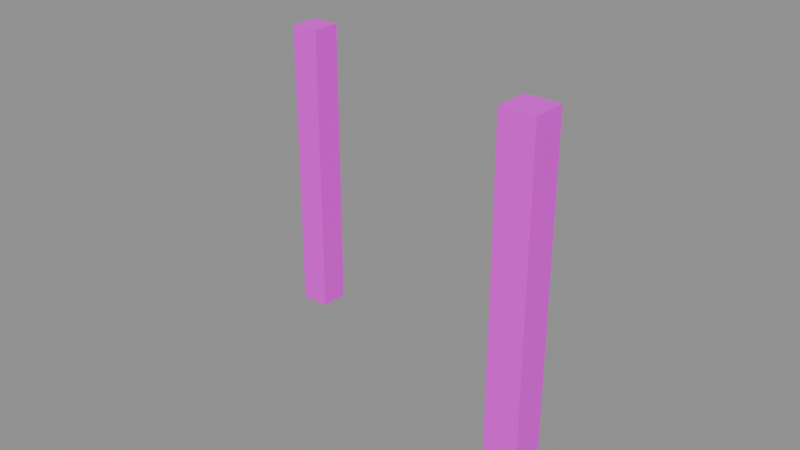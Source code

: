 # Source: model.blend  (saved by Blender 4.5.87; exported with 4.5.12 LTS)
import bpy
from mathutils import Matrix  # noqa: F401  (used for matrix-valued properties, if any)

bpy.ops.wm.read_factory_settings(use_empty=True)
scene = bpy.context.scene
scene.name = 'Empty'

# ---- collections
col_a = bpy.data.collections.new('a'); scene.collection.children.link(col_a)

# ---- images (referenced by path relative to the original .blend; pixels are not part of the script)
import os
ASSET_DIR = os.environ.get("B2B_ASSET_DIR", "")  # directory of the original .blend (textures are referenced by path, not embedded)
HERE = os.path.dirname(os.path.abspath(__file__))  # packed textures are extracted next to this script under _unpacked/

def load_image(name, relpath, width, height, colorspace="sRGB"):
    """Load a texture the original file referenced (path relative to the .blend, or extracted next to this script)."""
    p = next((c for c in (os.path.join(HERE, relpath), os.path.join(ASSET_DIR, relpath)) if relpath and os.path.exists(c)), "")
    if p:
        img = bpy.data.images.load(p, check_existing=True)
        img.name = name
    else:  # same state as the original file: an image datablock whose file is absent (Cycles renders it pink)
        img = bpy.data.images.new(name, width, height)
        img.source = "FILE"
        img.filepath = "//" + (relpath or name)
    img.colorspace_settings.name = colorspace
    return img
img_gatepostsposts_color_png = load_image('gatePostsPosts_color.png', 'gatePostsPosts_color.png', 1024, 1024, 'sRGB')

# ---- materials (node trees are filled in below, after node groups)
mat_gatepostsposts = bpy.data.materials.new('gatePostsPosts')

# ---- material node trees
mat_gatepostsposts.use_nodes = True; mat_gatepostsposts.node_tree.nodes.clear()
_N = mat_gatepostsposts.node_tree.nodes; _L = mat_gatepostsposts.node_tree.links
n0 = _N.new('ShaderNodeBsdfPrincipled'); n0.name = 'Principled BSDF'; n0.location = (-200, 100)
n1 = _N.new('ShaderNodeOutputMaterial'); n1.name = 'Material Output'; n1.location = (200, 100)
n2 = _N.new('ShaderNodeTexImage'); n2.name = 'Image Texture'; n2.location = (0, 0)
n2.image = img_gatepostsposts_color_png
_L.new(n0.outputs[0], n1.inputs[0])
_L.new(n2.outputs[0], n0.inputs[0])
n1.is_active_output = True

# ---- meshes
me_a_posts = bpy.data.meshes.new('a_posts')
me_a_posts.from_pydata([(-0.2238, -4.465, 16.35), (-0.3638, -4.465, 16.35), (-0.2238, -4.325, 16.35), (-0.3638, -4.325, 16.35), (-0.2238, -4.465, 18.05), (-0.3638, -4.465, 18.05), (-0.2238, -4.325, 18.05), (-0.3638, -4.325, 18.05), (-2.004, -3.553, 16.29), (-2.144, -3.553, 16.29), (-2.004, -3.413, 16.29), (-2.144, -3.413, 16.29), (-2.004, -3.553, 17.74), (-2.144, -3.553, 17.74), (-2.004, -3.413, 17.74), (-2.144, -3.413, 17.74)], [], [(0, 1, 3, 2), (2, 3, 7, 6), (6, 7, 5, 4), (4, 5, 1, 0), (2, 6, 4, 0), (7, 3, 1, 5), (8, 9, 11, 10), (10, 11, 15, 14), (14, 15, 13, 12), (12, 13, 9, 8), (10, 14, 12, 8), (15, 11, 9, 13)])
_uv = me_a_posts.uv_layers.new(name='UVMap')
_uv.uv.foreach_set('vector', [0.646, 0.8594, 0.7276, 0.8594, 0.7276, 0.941, 0.646, 0.941, 0.2697, 0.995, 0.1882, 0.995, 0.1882, 0.005024, 0.2697, 0.005024, 0.8191, 0.08655, 0.7376, 0.08655, 0.7376, 0.005024, 0.8191, 0.005024, 0.2797, 0.005024, 0.3613, 0.005024, 0.3613, 0.995, 0.2797, 0.995, 0.005024, 0.995, 0.005024, 0.005024, 0.08655, 0.005024, 0.08655, 0.995, 0.1781, 0.005024, 0.1781, 0.995, 0.0966, 0.995, 0.0966, 0.005024, 0.7376, 0.1781, 0.7376, 0.0966, 0.8191, 0.0966, 0.8191, 0.1781, 0.4528, 0.8494, 0.3713, 0.8494, 0.3713, 0.005024, 0.4528, 0.005024, 0.8191, 0.1882, 0.8191, 0.2697, 0.7376, 0.2697, 0.7376, 0.1882, 0.4629, 0.005024, 0.5444, 0.005024, 0.5444, 0.8494, 0.4629, 0.8494, 0.5545, 0.8494, 0.5545, 0.005024, 0.636, 0.005024, 0.636, 0.8494, 0.7276, 0.005024, 0.7276, 0.8494, 0.646, 0.8494, 0.646, 0.005024])
_ca = me_a_posts.color_attributes.new('Col', 'FLOAT_COLOR', 'CORNER')
_ca.data.foreach_set('color', [0.07819, 0.04374, 0.02732, 1.0, 0.07819, 0.04374, 0.02732, 1.0, 0.07819, 0.04374, 0.02732, 1.0, 0.07819, 0.04374, 0.02732, 1.0, 0.07819, 0.04374, 0.02732, 1.0, 0.07819, 0.04374, 0.02732, 1.0, 0.1946, 0.107, 0.05613, 1.0, 0.1946, 0.107, 0.05613, 1.0, 0.1946, 0.107, 0.05613, 1.0, 0.1946, 0.107, 0.05613, 1.0, 0.1946, 0.107, 0.05613, 1.0, 0.1946, 0.107, 0.05613, 1.0, 0.1946, 0.107, 0.05613, 1.0, 0.1946, 0.107, 0.05613, 1.0, 0.07819, 0.04374, 0.02732, 1.0, 0.07819, 0.04374, 0.02732, 1.0, 0.07819, 0.04374, 0.02732, 1.0, 0.1946, 0.107, 0.05613, 1.0, 0.1946, 0.107, 0.05613, 1.0, 0.07819, 0.04374, 0.02732, 1.0, 0.1946, 0.107, 0.05613, 1.0, 0.07819, 0.04374, 0.02732, 1.0, 0.07819, 0.04374, 0.02732, 1.0, 0.1946, 0.107, 0.05613, 1.0, 0.07819, 0.04374, 0.02732, 1.0, 0.07819, 0.04374, 0.02732, 1.0, 0.07819, 0.04374, 0.02732, 1.0, 0.07819, 0.04374, 0.02732, 1.0, 0.07819, 0.04374, 0.02732, 1.0, 0.07819, 0.04374, 0.02732, 1.0, 0.1946, 0.107, 0.05613, 1.0, 0.1946, 0.107, 0.05613, 1.0, 0.1946, 0.107, 0.05613, 1.0, 0.1946, 0.107, 0.05613, 1.0, 0.1946, 0.107, 0.05613, 1.0, 0.1946, 0.107, 0.05613, 1.0, 0.1946, 0.107, 0.05613, 1.0, 0.1946, 0.107, 0.05613, 1.0, 0.07819, 0.04374, 0.02732, 1.0, 0.07819, 0.04374, 0.02732, 1.0, 0.07819, 0.04374, 0.02732, 1.0, 0.1946, 0.107, 0.05613, 1.0, 0.1946, 0.107, 0.05613, 1.0, 0.07819, 0.04374, 0.02732, 1.0, 0.1946, 0.107, 0.05613, 1.0, 0.07819, 0.04374, 0.02732, 1.0, 0.07819, 0.04374, 0.02732, 1.0, 0.1946, 0.107, 0.05613, 1.0])
me_a_posts.materials.append(mat_gatepostsposts)
me_a_posts.update()

# ---- objects
ob_a_posts = bpy.data.objects.new('a_posts', me_a_posts)

# ---- transforms, parenting, visibility, modifiers, constraints
ob_a_posts.location = (0.0, 0.0, 0.0)

# ---- collection membership
col_a.objects.link(ob_a_posts)

# ---- scene / render settings (as saved in the file)
scene.frame_start = 1; scene.frame_end = 250; scene.frame_set(1)
scene.render.engine = 'BLENDER_EEVEE_NEXT'
scene.render.image_settings.exr_codec = 'NONE'
scene.render.simplify_subdivision_render = 0
scene.render.simplify_child_particles_render = 0.0
scene.eevee.use_volume_custom_range = False
scene.eevee.use_fast_gi = False
scene.eevee.use_shadows = False
scene.view_settings.white_balance_temperature = 0.0
scene.view_settings.white_balance_tint = 0.0
scene.view_settings.white_balance_whitepoint = (2.97, 0.5193, -0.0414)
bpy.context.view_layer.update()

# ---- added for rendering (the .blend has no active camera and no usable light): camera, sun + grey world if the file has none
cam_auto = bpy.data.cameras.new('AutoCamera')
cam_auto.lens = 50.0
cam_auto.sensor_width = 36.0
cam_auto.clip_end = 1000.0
ob_auto_camera = bpy.data.objects.new('AutoCamera', cam_auto)
scene.collection.objects.link(ob_auto_camera)
ob_auto_camera.location = (1.41462, -7.05695, 19.2507)
ob_auto_camera.rotation_euler = (1.09748, -7.21219e-08, 0.694738)
scene.camera = ob_auto_camera
light_auto_sun = bpy.data.lights.new('AutoSun', 'SUN')
light_auto_sun.energy = 3.0
light_auto_sun.angle = 0.0523599
ob_auto_sun = bpy.data.objects.new('AutoSun', light_auto_sun)
scene.collection.objects.link(ob_auto_sun)
ob_auto_sun.rotation_euler = (0.872665, 0.174533, 0.523599)
if scene.world is None:
    world_auto = bpy.data.worlds.new('AutoWorld')
    world_auto.color = (0.3, 0.3, 0.3)
    scene.world = world_auto
bpy.context.view_layer.update()

